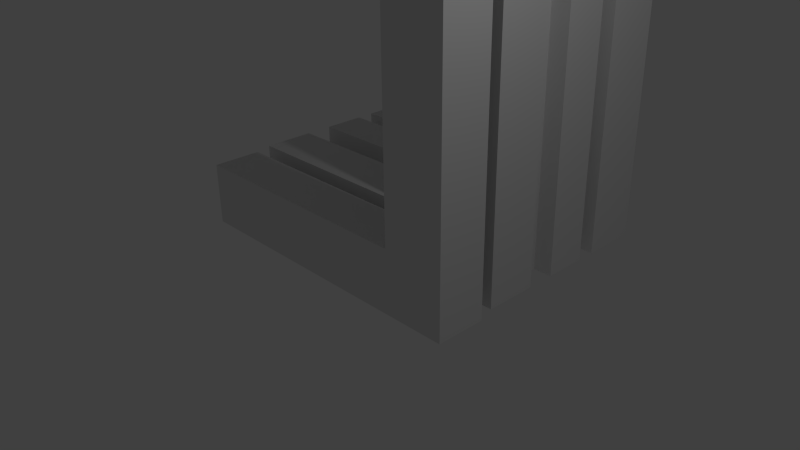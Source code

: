 # Source: funky_chair.blend  (saved by Blender 2.75.0; exported with 4.5.12 LTS)
import bpy
from mathutils import Matrix  # noqa: F401  (used for matrix-valued properties, if any)

bpy.ops.wm.read_factory_settings(use_empty=True)
scene = bpy.context.scene
scene.name = 'Scene'

# ---- collections
col_collection_1 = bpy.data.collections.new('Collection 1'); scene.collection.children.link(col_collection_1)

# ---- materials (node trees are filled in below, after node groups)
mat_material = bpy.data.materials.new('Material')
mat_material.alpha_threshold = 0.0
mat_material.use_transparent_shadow = False
mat_material.roughness = 0.5
mat_material.line_color = (0.0, 0.0, 0.0, 1.0)
mat_material_001 = bpy.data.materials.new('Material.001')
mat_material_001.alpha_threshold = 0.0
mat_material_001.use_transparent_shadow = False
mat_material_001.roughness = 0.5
mat_material_001.line_color = (0.0, 0.0, 0.0, 1.0)
mat_material_002 = bpy.data.materials.new('Material.002')
mat_material_002.alpha_threshold = 0.0
mat_material_002.use_transparent_shadow = False
mat_material_002.roughness = 0.5
mat_material_002.line_color = (0.0, 0.0, 0.0, 1.0)

# ---- material node trees

# ---- world
world_world = bpy.data.worlds.new('World'); scene.world = world_world
world_world.color = (0.05088, 0.05088, 0.05088)
world_world.use_sun_shadow = False
world_world.sun_shadow_jitter_overblur = 0.0
world_world.cycles.sampling_method = 'MANUAL'
world_world.cycles.sample_map_resolution = 256

# ---- cameras
cam_camera = bpy.data.cameras.new('Camera')
cam_camera.clip_end = 100.0
cam_camera.lens = 35.0
cam_camera.sensor_width = 32.0
cam_camera.sensor_height = 18.0
cam_camera.ortho_scale = 7.314
cam_camera.dof.focus_distance = 0.0
cam_camera.dof.aperture_fstop = 128.0

# ---- lights
light_lamp = bpy.data.lights.new('Lamp', 'POINT')
light_lamp.transmission_factor = 0.0
light_lamp.cutoff_distance = 30.0
light_lamp.energy = 100.0
light_lamp.shadow_buffer_clip_start = 1.001
light_lamp.shadow_soft_size = 0.1
light_lamp.shadow_maximum_resolution = 0.006
light_lamp.use_absolute_resolution = True
light_lamp.cycles.use_multiple_importance_sampling = False

# ---- meshes
me_cube = bpy.data.meshes.new('Cube')
me_cube.from_pydata([(1.0, 1.0, 0.0), (1.0, 0.2, 0.0), (-1.192e-07, 0.2, 0.0), (3.576e-07, 1.0, 0.0), (1.0, 1.0, 5.0), (1.0, 0.2, 5.0), (-3.576e-07, 0.2, 5.0), (5.96e-08, 1.0, 5.0), (1.0, 1.0, 6.0), (1.0, 0.2, 6.0), (5.96e-08, 1.0, 6.0), (-3.576e-07, 0.2, 6.0), (-3.0, 0.2, 5.0), (-3.0, 1.0, 5.0), (-3.0, 0.2, 6.0), (-3.0, 1.0, 6.0), (-4.0, 0.2, 5.0), (-4.0, 1.0, 5.0), (-4.0, 0.2, 6.0), (-4.0, 1.0, 6.0), (-3.0, 6.4, 6.0), (-3.0, 6.4, 5.0), (-4.0, 6.4, 6.0), (-4.0, 6.4, 5.0), (-3.0, 7.4, 6.0), (-3.0, 7.4, 5.0), (-4.0, 7.4, 6.0), (-4.0, 7.4, 5.0), (-4.0, 6.4, 9.0), (-3.0, 6.4, 9.0), (-4.0, 7.4, 9.0), (-3.0, 7.4, 9.0), (-4.0, 6.4, 10.0), (-3.0, 6.4, 10.0), (-4.0, 7.4, 10.0), (-3.0, 7.4, 10.0), (2.3, 6.4, 9.0), (2.3, 7.4, 9.0), (2.3, 6.4, 10.0), (2.3, 7.4, 10.0), (1.0, 1.0, -1.0), (1.0, 0.2, -1.0), (3.576e-07, 1.0, -1.0), (-1.192e-07, 0.2, -1.0), (-4.0, 0.2, 0.0), (-4.0, 1.0, 0.0), (-4.0, 0.2, -1.0), (-4.0, 1.0, -1.0)], [], [(3, 42, 47, 45), (6, 11, 14, 12), (0, 4, 5, 1), (1, 5, 6, 2), (2, 6, 7, 3), (4, 0, 3, 7), (8, 10, 11, 9), (6, 5, 9, 11), (4, 7, 10, 8), (5, 4, 8, 9), (12, 14, 18, 16), (10, 7, 13, 15), (11, 10, 15, 14), (7, 6, 12, 13), (17, 16, 18, 19), (13, 17, 23, 21), (14, 15, 19, 18), (13, 12, 16, 17), (21, 23, 27, 25), (19, 15, 20, 22), (17, 19, 22, 23), (15, 13, 21, 20), (24, 25, 27, 26), (20, 24, 31, 29), (23, 22, 26, 27), (20, 21, 25, 24), (31, 35, 39, 37), (26, 22, 28, 30), (24, 26, 30, 31), (22, 20, 29, 28), (32, 33, 35, 34), (30, 28, 32, 34), (31, 30, 34, 35), (28, 29, 33, 32), (36, 37, 39, 38), (33, 29, 36, 38), (35, 33, 38, 39), (29, 31, 37, 36), (40, 41, 43, 42), (1, 2, 43, 41), (3, 0, 40, 42), (0, 1, 41, 40), (44, 45, 47, 46), (43, 2, 44, 46), (42, 43, 46, 47), (2, 3, 45, 44)])
_uv = me_cube.uv_layers.new(name='UVMap')
_uv.uv.foreach_set('vector', [0.4737, 0.6667, 0.4737, 0.7179, 0.2632, 0.7179, 0.2632, 0.6667, 0.3158, 0.05128, 0.3158, 4.891e-08, 0.4737, 2.445e-08, 0.4737, 0.05128, 0.9895, 0.6923, 0.9895, 0.9487, 0.9474, 0.9487, 0.9474, 0.6923, 0.2632, 0.3077, 0.2632, 0.05128, 0.3158, 0.05128, 0.3158, 0.3077, 0.8421, 0.2564, 0.8421, 0.0, 0.8842, 0.0, 0.8842, 0.2564, 0.5263, 0.4103, 0.5263, 0.6667, 0.4737, 0.6667, 0.4737, 0.4103, 0.5263, 0.2769, 0.5789, 0.2769, 0.5789, 0.3179, 0.5263, 0.3179, 0.3158, 0.05128, 0.2632, 0.05128, 0.2632, 7.336e-08, 0.3158, 4.891e-08, 0.5263, 0.4103, 0.4737, 0.4103, 0.4737, 0.359, 0.5263, 0.359, 0.9474, 0.9487, 0.9895, 0.9487, 0.9895, 1.0, 0.9474, 1.0, 0.4737, 0.05128, 0.4737, 2.445e-08, 0.5263, 0.0, 0.5263, 0.05128, 0.4737, 0.359, 0.4737, 0.4103, 0.3158, 0.4103, 0.3158, 0.359, 0.5789, 0.3179, 0.5789, 0.2769, 0.7368, 0.2769, 0.7368, 0.3179, 0.7368, 0.6462, 0.7368, 0.6872, 0.5789, 0.6872, 0.5789, 0.6462, 0.2632, 0.3282, 0.2632, 0.3692, 0.2105, 0.3692, 0.2105, 0.3282, 0.5789, 0.6462, 0.5263, 0.6462, 0.5263, 0.3692, 0.5789, 0.3692, 0.7368, 0.3179, 0.7368, 0.2769, 0.7895, 0.2769, 0.7895, 0.3179, 0.5789, 0.6462, 0.5789, 0.6872, 0.5263, 0.6872, 0.5263, 0.6462, 0.5789, 0.3692, 0.5263, 0.3692, 0.5263, 0.3179, 0.5789, 0.3179, 0.7895, 0.2769, 0.7368, 0.2769, 0.7368, 0.0, 0.7895, 0.0, 0.2632, 0.3282, 0.2105, 0.3282, 0.2105, 0.05128, 0.2632, 0.05128, 0.8947, 0.3179, 0.9474, 0.3179, 0.9474, 0.5949, 0.8947, 0.5949, 0.2105, 0.641, 0.2632, 0.641, 0.2632, 0.6923, 0.2105, 0.6923, 0.8947, 0.5949, 0.8947, 0.6462, 0.7368, 0.6462, 0.7368, 0.5949, 0.2632, 0.05128, 0.2105, 0.05128, 0.2105, 2.445e-08, 0.2632, 2.445e-08, 0.8947, 0.5949, 0.9474, 0.5949, 0.9474, 0.6462, 0.8947, 0.6462, 0.05263, 0.641, 0.0, 0.641, 5.019e-08, 0.3692, 0.05263, 0.3692, 0.2105, 2.445e-08, 0.2105, 0.05128, 0.05263, 0.05128, 0.05263, 0.0, 0.2105, 0.641, 0.2105, 0.6923, 0.05263, 0.6923, 0.05263, 0.641, 0.7368, 0.9692, 0.7368, 0.9179, 0.8947, 0.9179, 0.8947, 0.9692, 0.9474, 0.641, 0.9474, 0.5897, 1.0, 0.5897, 1.0, 0.641, 0.05263, 0.0, 0.05263, 0.05128, 0.0, 0.05128, 0.0, 4.891e-08, 0.05263, 0.641, 0.05263, 0.6923, 5.019e-08, 0.6923, 0.0, 0.641, 0.8947, 0.9692, 0.8947, 0.9179, 0.9474, 0.9179, 0.9474, 0.9692, 0.6211, 0.6872, 0.6211, 0.7385, 0.5684, 0.7385, 0.5684, 0.6872, 0.9474, 0.9179, 0.8947, 0.9179, 0.8947, 0.6462, 0.9474, 0.6462, 1.0, 0.5897, 0.9474, 0.5897, 0.9474, 0.3179, 1.0, 0.3179, 0.8421, 0.2718, 0.7895, 0.2718, 0.7895, 0.0, 0.8421, 2.445e-08, 0.8842, 2.751e-08, 0.9263, 0.0, 0.9263, 0.05128, 0.8842, 0.05128, 0.2632, 0.3077, 0.3158, 0.3077, 0.3158, 0.359, 0.2632, 0.359, 0.4737, 0.6667, 0.5263, 0.6667, 0.5263, 0.7179, 0.4737, 0.7179, 0.9895, 0.6923, 0.9474, 0.6923, 0.9474, 0.641, 0.9895, 0.641, 0.6211, 0.6872, 0.6632, 0.6872, 0.6632, 0.7385, 0.6211, 0.7385, 0.3158, 0.359, 0.3158, 0.3077, 0.5263, 0.3077, 0.5263, 0.359, 0.8842, 0.05128, 0.9263, 0.05128, 0.9263, 0.2564, 0.8842, 0.2564, 0.5263, 0.6872, 0.5684, 0.6872, 0.5684, 0.8923, 0.5263, 0.8923])
me_cube.materials.append(mat_material)
me_cube.use_remesh_preserve_volume = False
me_cube.use_remesh_preserve_attributes = False
me_cube.use_mirror_vertex_groups = False
me_cube.update()
me_cube_001 = bpy.data.meshes.new('Cube.001')
me_cube_001.from_pydata([(0.9, 1.0, 0.0), (0.9, -1.0, 0.0), (-0.1, -1.0, 0.0), (-0.1, 1.0, 0.0), (0.9, 1.0, 5.0), (0.9, -1.0, 5.0), (-0.1, -1.0, 5.0), (-0.1, 1.0, 5.0), (0.9, 1.0, 6.0), (0.9, -1.0, 6.0), (-0.1, 1.0, 6.0), (-0.1, -1.0, 6.0), (-1.8, -1.0, 5.0), (-1.8, 1.0, 5.0), (-1.8, -1.0, 6.0), (-1.8, 1.0, 6.0), (-2.8, -1.0, 5.0), (-2.8, 1.0, 5.0), (-2.8, -1.0, 6.0), (-2.8, 1.0, 6.0), (-1.8, 4.0, 6.0), (-1.8, 1.7, 5.0), (-2.8, 4.0, 6.0), (-2.8, 1.7, 5.0), (-1.8, 5.0, 6.0), (-1.8, 5.0, 5.0), (-2.8, 5.0, 6.0), (-2.8, 5.0, 5.0), (-2.8, 4.0, 7.8), (-1.8, 4.0, 7.8), (-2.8, 5.0, 7.8), (-1.8, 5.0, 7.8), (-2.8, 4.0, 8.8), (-1.8, 4.0, 8.8), (-2.8, 5.0, 8.8), (-1.8, 5.0, 8.8), (1.3, 4.0, 7.8), (1.3, 5.0, 7.8), (1.3, 4.0, 8.8), (1.3, 5.0, 8.8), (2.3, 4.0, 7.8), (2.3, 5.0, 7.8), (2.3, 4.0, 8.8), (2.3, 5.0, 8.8), (1.3, 0.5, 8.8), (1.3, 0.5, 7.8), (2.3, 0.5, 8.8), (2.3, 0.5, 7.8), (0.9, 1.0, -1.0), (0.9, -1.0, -1.0), (-0.1, 1.0, -1.0), (-0.1, -1.0, -1.0), (-4.1, -1.0, 0.0), (-4.1, 1.0, 0.0), (-4.1, -1.0, -1.0), (-4.1, 1.0, -1.0), (0.9, 0.3, 0.0), (-0.1, 0.3, 0.0), (0.9, 0.3, 5.0), (-0.1, 0.3, 5.0), (0.9, 0.3, 6.0), (-0.1, 0.3, 6.0), (-1.8, 0.3, 5.0), (-1.8, 0.3, 6.0), (-2.8, 0.3, 5.0), (-2.8, 0.3, 6.0), (0.9, 0.3, -1.0), (-4.1, 0.3, 0.0), (-4.1, 0.3, -1.0), (0.9, -0.155, 0.0), (0.9, -0.155, 5.0), (0.9, -0.155, 6.0), (0.9, -0.155, -1.0), (-0.1, -0.155, 0.0), (-0.1, -0.155, 5.0), (-0.1, -0.155, 6.0), (-1.8, -0.155, 5.0), (-1.8, -0.155, 6.0), (-2.8, -0.155, 5.0), (-2.8, -0.155, 6.0), (-4.1, -0.155, 0.0), (-4.1, -0.155, -1.0), (-2.2, -1.0, 5.0), (-2.2, -1.0, 6.0), (-2.2, 1.0, 6.0), (-2.2, 4.0, 6.0), (-2.2, 5.0, 6.0), (-2.2, 5.0, 5.0), (-2.2, 4.0, 7.8), (-2.2, 5.0, 7.8), (-2.2, 4.0, 8.8), (-2.2, 5.0, 8.8), (-2.2, 0.3, 6.0), (-2.2, -0.155, 6.0), (-2.44, -1.0, 6.0), (-2.44, 5.0, 5.0), (-2.44, 0.3, 6.0), (-2.44, -0.155, 6.0), (-2.44, -1.0, 5.0), (-2.44, 1.0, 6.0), (-2.44, 4.0, 6.0), (-2.44, 5.0, 6.0), (-2.44, 4.0, 7.8), (-2.44, 5.0, 7.8), (-2.44, 4.0, 8.8), (-2.44, 5.0, 8.8), (-1.8, 4.0, 8.5), (-1.8, 5.0, 8.5), (-2.8, 5.0, 8.5), (-2.8, 4.0, 8.5), (1.3, 4.0, 8.5), (1.3, 5.0, 8.5), (2.3, 5.0, 8.5), (1.3, 0.5, 8.5), (2.3, 0.5, 8.5), (-2.2, 4.0, 8.5), (-2.2, 5.0, 8.5), (-2.44, 4.0, 8.5), (-2.44, 5.0, 8.5), (-1.8, 4.0, 8.22), (-2.8, 5.0, 8.22), (1.3, 4.0, 8.22), (1.3, 0.5, 8.22), (2.3, 0.5, 8.22), (-1.8, 5.0, 8.22), (-2.8, 4.0, 8.22), (1.3, 5.0, 8.22), (2.3, 5.0, 8.22), (-2.2, 4.0, 8.22), (-2.2, 5.0, 8.22), (-2.44, 4.0, 8.22), (-2.44, 5.0, 8.22), (-0.1, -0.155, 5.7), (-0.1, 0.3, 5.7), (-1.8, -0.155, 5.7), (-1.8, 0.3, 5.7), (0.5964, 0.3, 5.7), (0.5879, -0.155, 5.7), (-2.44, 1.0, 5.7), (-2.2, 1.0, 5.7), (-2.44, 4.0, 5.7), (-2.2, 4.0, 5.7), (-2.2, 0.3, 5.7), (-2.2, -0.155, 5.7), (-2.44, 0.3, 5.7), (-2.44, -0.155, 5.7), (-2.44, 4.3, 5.7), (-2.44, 4.3, 6.0), (-2.2, 4.3, 6.0), (-2.44, 4.3, 7.8), (-2.2, 4.3, 7.8), (-2.2, 4.3, 8.22), (-2.2, 4.3, 8.5), (-2.44, 4.3, 8.22), (-2.44, 4.3, 8.5), (-2.2, 4.3, 5.7), (-2.2, 4.3, 8.22), (-2.2, 4.3, 8.5), (-1.8, 4.3, 8.5), (1.3, 4.3, 8.5), (-1.8, 4.3, 8.22), (1.3, 4.3, 8.22), (1.6, 4.0, 8.5), (1.6, 0.5, 8.5), (1.6, 4.0, 8.22), (1.6, 0.5, 8.22), (1.6, 4.3, 8.5), (1.6, 4.3, 8.22), (-0.1, -0.155, -0.3), (-0.1, 0.3, -0.3), (-4.1, -0.155, -0.3), (-4.1, 0.3, -0.3), (0.2, -0.155, 9.052e-09), (0.2, 0.3, 9.052e-09), (0.2, -0.155, 5.0), (0.2, 0.3, 5.0), (0.2, -0.155, -0.3), (0.2, 0.3, -0.3), (0.6, 0.3, -1.788e-09), (0.6, 0.3, -1.0), (0.6, 0.3, 5.0), (0.6, -0.155, -1.788e-09), (0.6, -0.155, 5.0), (0.6, -0.155, -1.0)], [], [(3, 50, 55, 53), (1, 5, 6, 2), (57, 59, 7, 3), (78, 16, 18, 79, 65, 19, 22, 26, 27, 23, 17, 64), (100, 99, 96, 97, 145, 144, 138, 140), (10, 7, 13, 15), (84, 15, 20, 85), (15, 13, 21, 20), (101, 95, 27, 26), (20, 24, 31, 29), (71, 75, 77, 93, 97, 94, 83, 14, 11, 9), (20, 21, 25, 24), (107, 35, 39, 111), (26, 22, 28, 30), (101, 26, 30, 103), (90, 33, 38, 39, 35, 91, 105, 34, 32, 104), (108, 109, 32, 34), (118, 108, 34, 105), (111, 39, 43, 112), (119, 29, 36, 121), (29, 31, 37, 36), (36, 40, 47, 45), (22, 100, 102, 130, 117, 109, 125, 28), (36, 37, 41, 40), (122, 45, 47, 123), (121, 36, 45, 122), (1, 2, 51, 49), (3, 0, 48, 50), (180, 136, 137, 182, 181, 183, 179, 178), (67, 53, 55, 68), (51, 2, 52, 54), (57, 3, 53, 67), (80, 73, 168, 170), (172, 173, 177, 176), (66, 56, 58, 60, 136, 180, 178, 179), (4, 0, 3, 7, 10, 8), (92, 84, 85, 148, 155, 141, 139, 142), (162, 164, 165, 163), (57, 169, 177, 173), (2, 6, 74, 73), (133, 135, 142, 144, 145, 143, 134, 132, 137, 136), (52, 80, 81, 54), (2, 73, 80, 52), (10, 15, 84, 92, 63, 61, 60, 8), (147, 146, 155, 148, 150, 151, 152, 154, 153, 149), (97, 93, 143, 145), (107, 116, 91, 35), (88, 128, 151, 150), (24, 86, 89, 31), (24, 25, 87, 86), (74, 6, 12, 76, 62, 13, 7, 59), (63, 92, 142, 135, 133, 136, 60, 61), (11, 14, 83, 94, 18, 16, 98, 82, 12, 6, 5, 9), (96, 99, 100, 22, 19, 65, 79, 18, 94, 97), (116, 118, 105, 91), (86, 101, 103, 89), (86, 87, 95, 101), (129, 131, 118, 116), (141, 155, 146, 140, 138, 144, 142, 139), (124, 129, 116, 107), (38, 110, 113, 44), (44, 113, 114, 46), (126, 111, 112, 127), (128, 119, 160, 156), (131, 120, 108, 118), (120, 125, 109, 108), (124, 107, 111, 126), (31, 124, 126, 37), (30, 28, 125, 120), (103, 30, 120, 131), (37, 126, 127, 41), (112, 43, 42, 46, 114, 123, 47, 40, 41, 127), (31, 89, 129, 124), (89, 103, 131, 129), (161, 121, 164, 167), (119, 121, 161, 160), (169, 168, 176, 177), (172, 174, 175, 173), (168, 169, 171, 170), (57, 67, 171, 169), (93, 77, 134, 143), (75, 71, 137, 132), (77, 75, 132, 134), (115, 106, 110, 38, 33, 90, 104, 32, 109, 117), (85, 20, 29, 119, 128, 88), (115, 117, 154, 152), (130, 102, 100, 140, 146, 147, 149, 153, 154, 117), (85, 88, 150, 148), (110, 159, 166, 162), (106, 115, 157, 158), (110, 106, 158, 159), (164, 162, 166, 167), (121, 122, 165, 164), (113, 110, 162, 163), (123, 114, 163, 165), (156, 160, 161, 167, 166, 159, 158, 157), (73, 74, 174, 172), (59, 57, 173, 175), (168, 73, 172, 176), (74, 59, 175, 174), (56, 66, 48, 0, 4, 8, 60, 58), (69, 70, 71, 9, 5, 1, 49, 72), (69, 72, 183, 181), (182, 137, 71, 70, 69, 181), (39, 38, 44, 46, 42, 43), (170, 171, 68, 81), (17, 23, 27, 95, 87, 25, 21, 13, 62, 76, 12, 82, 98, 16, 78, 64)])
_uv = me_cube_001.uv_layers.new(name='UVMap')
_uv.uv.foreach_set('vector', [0.4069, 0.2791, 0.4069, 0.3256, 0.226, 0.3256, 0.226, 0.2791, 1.347e-08, 0.2791, 1.347e-08, 0.04651, 0.04521, 0.04651, 0.04521, 0.2791, 0.9765, 0.5488, 0.9765, 0.7814, 0.9448, 0.7814, 0.9448, 0.5488, 0.6239, 0.5653, 0.6239, 0.6047, 0.5787, 0.6047, 0.5787, 0.5653, 0.5787, 0.5442, 0.5787, 0.5116, 0.5787, 0.3721, 0.5787, 0.3256, 0.6239, 0.3256, 0.6239, 0.4791, 0.6239, 0.5116, 0.6239, 0.5442, 0.7866, 0.7953, 0.7866, 0.9349, 0.7866, 0.9674, 0.7866, 0.9886, 0.7731, 0.9886, 0.7731, 0.9674, 0.7731, 0.9349, 0.7731, 0.7953, 0.4069, 0.0, 0.4069, 0.04651, 0.33, 0.04651, 0.33, 0.0, 0.2667, 0.9488, 0.2486, 0.9488, 0.2486, 0.8093, 0.2667, 0.8093, 0.3119, 0.9953, 0.2667, 0.9953, 0.2667, 0.9628, 0.3119, 0.8558, 0.3843, 0.7926, 0.4295, 0.7926, 0.4295, 0.8093, 0.3843, 0.8093, 0.3119, 0.8558, 0.3119, 0.8093, 0.3933, 0.8093, 0.3933, 0.8558, 0.7911, 0.3649, 0.7459, 0.3649, 0.6691, 0.3649, 0.651, 0.3649, 0.6401, 0.3649, 0.6401, 0.3256, 0.651, 0.3256, 0.6691, 0.3256, 0.7459, 0.3256, 0.7911, 0.3256, 0.3119, 0.8558, 0.2667, 0.9628, 0.2667, 0.8093, 0.3119, 0.8093, 0.2712, 0.7628, 0.2577, 0.7628, 0.2577, 0.6186, 0.2712, 0.6186, 0.5787, 0.3256, 0.5787, 0.3721, 0.4973, 0.3721, 0.4973, 0.3256, 0.3843, 0.7926, 0.3843, 0.8093, 0.3029, 0.8093, 0.3029, 0.7926, 0.1582, 0.5349, 0.1582, 0.5163, 0.1582, 0.3721, 0.2034, 0.3721, 0.2034, 0.5163, 0.2034, 0.5349, 0.2034, 0.546, 0.2034, 0.5628, 0.1582, 0.5628, 0.1582, 0.546, 0.4656, 0.3256, 0.4656, 0.3721, 0.4521, 0.3721, 0.4521, 0.3256, 0.2712, 0.7926, 0.2712, 0.8093, 0.2577, 0.8093, 0.2577, 0.7926, 0.2712, 0.6186, 0.2577, 0.6186, 0.2577, 0.5721, 0.2712, 0.5721, 1.0, 0.9256, 0.981, 0.9256, 0.981, 0.7814, 1.0, 0.7814, 0.4521, 0.6512, 0.4521, 0.6047, 0.5922, 0.6047, 0.5922, 0.6512, 0.5922, 0.6512, 0.6374, 0.6512, 0.6374, 0.814, 0.5922, 0.814, 0.1266, 0.8093, 0.1266, 0.826, 0.04521, 0.826, 0.02622, 0.826, 0.01356, 0.826, 0.01356, 0.8093, 0.02622, 0.8093, 0.04521, 0.8093, 0.5922, 0.6512, 0.5922, 0.6047, 0.6374, 0.6047, 0.6374, 0.6512, 0.6621, 0.5581, 0.6811, 0.5581, 0.6811, 0.6047, 0.6621, 0.6047, 0.4315, 0.8093, 0.4505, 0.8093, 0.4505, 0.9721, 0.4315, 0.9721, 1.347e-08, 0.2791, 0.04521, 0.2791, 0.04521, 0.3256, 2.156e-08, 0.3256, 0.4069, 0.2791, 0.4521, 0.2791, 0.4521, 0.3256, 0.4069, 0.3256, 0.9765, 0.2698, 0.9765, 0.2372, 0.9971, 0.2372, 0.9971, 0.2698, 0.9971, 0.5023, 0.9971, 0.5488, 0.9765, 0.5488, 0.9765, 0.5023, 0.2195, 0.6512, 0.2511, 0.6512, 0.2511, 0.6977, 0.2195, 0.6977, 0.04521, 0.3256, 0.04521, 0.2791, 0.226, 0.2791, 0.226, 0.3256, 0.5976, 1.0, 0.566, 1.0, 0.566, 0.814, 0.5976, 0.814, 0.2577, 0.5581, 0.4385, 0.5581, 0.4385, 0.5721, 0.2577, 0.5721, 0.215, 0.5767, 0.1944, 0.5767, 0.1944, 0.5628, 0.215, 0.5628, 0.6031, 0.3256, 0.6031, 0.2791, 0.6031, 0.04651, 0.6031, 2.218e-08, 0.6168, 0.01395, 0.6166, 0.04651, 0.6166, 0.2791, 0.6166, 0.3256, 0.4521, 0.04651, 0.4521, 0.2791, 0.4069, 0.2791, 0.4069, 0.04651, 0.4069, 0.0, 0.4521, 0.0, 0.4656, 0.814, 0.4656, 0.8465, 0.4656, 0.986, 0.4656, 1.0, 0.4521, 1.0, 0.4521, 0.986, 0.4521, 0.8465, 0.4521, 0.814, 0.2034, 0.3395, 0.2161, 0.3395, 0.2161, 0.5023, 0.2034, 0.5023, 0.01356, 0.7953, 0.01356, 0.8093, 6.737e-09, 0.8093, 5.389e-09, 0.7953, 0.9467, 0.2326, 0.9467, 0.0, 0.9849, 0.0, 0.9849, 0.2326, 0.8226, 0.5116, 0.8995, 0.5116, 0.9176, 0.5116, 0.9284, 0.5116, 0.9284, 0.5328, 0.9176, 0.5328, 0.8995, 0.5328, 0.8226, 0.5328, 0.7915, 0.5328, 0.7911, 0.5116, 0.6621, 0.6047, 0.6239, 0.6047, 0.6239, 0.5581, 0.6621, 0.5581, 0.4315, 0.9953, 0.3933, 0.9953, 0.3933, 0.8093, 0.4315, 0.8093, 0.1718, 0.9488, 0.2486, 0.9488, 0.2667, 0.9488, 0.2667, 0.9814, 0.2486, 0.9814, 0.1718, 0.9814, 0.1266, 0.9814, 0.1266, 0.9488, 0.7541, 0.293, 0.7541, 0.307, 0.7432, 0.307, 0.7432, 0.293, 0.7432, 0.2093, 0.7432, 0.1898, 0.7432, 0.1767, 0.7541, 0.1767, 0.7541, 0.1898, 0.7541, 0.2093, 0.4521, 0.0, 0.4629, 0.0, 0.4629, 0.01395, 0.4521, 0.01395, 0.2712, 0.7628, 0.2712, 0.7814, 0.2577, 0.7814, 0.2577, 0.7628, 0.547, 0.986, 0.566, 0.986, 0.566, 1.0, 0.547, 1.0, 0.3843, 0.7628, 0.3843, 0.7814, 0.3029, 0.7814, 0.3029, 0.7628, 0.3843, 0.7628, 0.4295, 0.7628, 0.4295, 0.7814, 0.3843, 0.7814, 0.7595, 0.8444, 0.7595, 0.8837, 0.6826, 0.8837, 0.6826, 0.8444, 0.6826, 0.8233, 0.6826, 0.7907, 0.7595, 0.7907, 0.7595, 0.8233, 0.7251, 0.0, 0.7432, 0.0, 0.7432, 0.01395, 0.7251, 0.01395, 0.6483, 0.01395, 0.6168, 0.01395, 0.6031, 2.218e-08, 0.6483, 2.218e-08, 0.04521, 0.0, 0.1221, 0.0, 0.1401, 0.0, 0.151, 2.218e-08, 0.1673, 2.218e-08, 0.1673, 0.04651, 0.151, 0.04651, 0.1401, 0.04651, 0.1221, 0.04651, 0.04521, 0.04651, 1.347e-08, 0.04651, 0.0, 0.0, 0.6401, 0.386, 0.6401, 0.4186, 0.6401, 0.5581, 0.6239, 0.5581, 0.6239, 0.4186, 0.6239, 0.386, 0.6239, 0.3649, 0.6239, 0.3256, 0.6401, 0.3256, 0.6401, 0.3649, 0.2712, 0.7814, 0.2712, 0.7926, 0.2577, 0.7926, 0.2577, 0.7814, 0.3843, 0.7814, 0.3843, 0.7926, 0.3029, 0.7926, 0.3029, 0.7814, 0.3843, 0.7814, 0.4295, 0.7814, 0.4295, 0.7926, 0.3843, 0.7926, 0.2839, 0.7814, 0.2839, 0.7926, 0.2712, 0.7926, 0.2712, 0.7814, 0.9176, 0.3395, 0.9176, 0.3256, 0.9284, 0.3256, 0.9284, 0.3395, 0.9284, 0.4791, 0.9284, 0.5116, 0.9176, 0.5116, 0.9176, 0.4791, 0.2839, 0.7628, 0.2839, 0.7814, 0.2712, 0.7814, 0.2712, 0.7628, 0.6103, 0.814, 0.6239, 0.814, 0.6239, 0.9767, 0.6103, 0.9767, 0.217, 0.5488, 0.2034, 0.5488, 0.2034, 0.5023, 0.217, 0.5023, 0.2839, 0.6186, 0.2712, 0.6186, 0.2712, 0.5721, 0.2839, 0.5721, 0.7568, 0.0, 0.7568, 0.0186, 0.7432, 0.0186, 0.7432, 0.0, 0.2839, 0.7926, 0.2839, 0.8093, 0.2712, 0.8093, 0.2712, 0.7926, 0.4783, 0.3256, 0.4783, 0.3721, 0.4656, 0.3721, 0.4656, 0.3256, 0.2839, 0.7628, 0.2712, 0.7628, 0.2712, 0.6186, 0.2839, 0.6186, 0.3029, 0.7628, 0.2839, 0.7628, 0.2839, 0.6186, 0.3029, 0.6186, 0.4973, 0.3256, 0.4973, 0.3721, 0.4783, 0.3721, 0.4783, 0.3256, 0.3029, 0.7926, 0.3029, 0.8093, 0.2839, 0.8093, 0.2839, 0.7926, 0.3029, 0.6186, 0.2839, 0.6186, 0.2839, 0.5721, 0.3029, 0.5721, 0.9601, 0.3256, 0.9736, 0.3256, 0.9736, 0.3721, 0.9736, 0.5349, 0.9601, 0.5349, 0.9474, 0.5349, 0.9284, 0.5349, 0.9284, 0.3721, 0.9284, 0.3256, 0.9474, 0.3256, 0.3029, 0.7628, 0.3029, 0.7814, 0.2839, 0.7814, 0.2839, 0.7628, 0.3029, 0.7814, 0.3029, 0.7926, 0.2839, 0.7926, 0.2839, 0.7814, 0.7432, 0.1628, 0.7568, 0.1628, 0.7568, 0.1767, 0.7432, 0.1767, 0.7568, 0.0186, 0.7568, 0.1628, 0.7432, 0.1628, 0.7432, 0.0186, 0.4295, 0.7581, 0.45, 0.7581, 0.45, 0.7721, 0.4295, 0.7721, 0.215, 0.5767, 0.215, 0.8093, 0.1944, 0.8093, 0.1944, 0.5767, 0.45, 0.7581, 0.4295, 0.7581, 0.4295, 0.5721, 0.45, 0.5721, 0.01356, 0.7953, 0.1944, 0.7953, 0.1944, 0.8093, 0.01356, 0.8093, 0.4629, 0.0, 0.481, 0.0, 0.481, 0.01395, 0.4629, 0.01395, 0.5579, 2.218e-08, 0.6031, 2.218e-08, 0.589, 0.01395, 0.5579, 0.01395, 0.481, 0.0, 0.5579, 2.218e-08, 0.5579, 0.01395, 0.481, 0.01395, 0.01356, 0.8372, 0.01356, 0.8558, 0.01356, 1.0, 4.311e-08, 1.0, 0.0, 0.8558, 4.311e-08, 0.8372, 0.0, 0.826, 0.0, 0.8093, 0.01356, 0.8093, 0.01356, 0.826, 0.8996, 0.9442, 0.8996, 0.9256, 0.981, 0.9256, 1.0, 0.9256, 1.0, 0.9442, 0.981, 0.9442, 0.243, 0.7116, 0.2321, 0.7116, 0.2321, 0.6977, 0.243, 0.6977, 0.887, 0.7953, 0.868, 0.7953, 0.7866, 0.7953, 0.7731, 0.7953, 0.7731, 0.7814, 0.7866, 0.7814, 0.868, 0.7814, 0.887, 0.7814, 0.8996, 0.7814, 0.8996, 0.7953, 0.4656, 0.986, 0.547, 0.986, 0.547, 1.0, 0.4656, 1.0, 0.9313, 0.6186, 0.9313, 0.6047, 0.9448, 0.6047, 0.9448, 0.6186, 0.7911, 0.6186, 0.7731, 0.6186, 0.7731, 0.6047, 0.7911, 0.6047, 0.9313, 0.6186, 0.7911, 0.6186, 0.7911, 0.6047, 0.9313, 0.6047, 0.2161, 0.3395, 0.2034, 0.3395, 0.2034, 0.3256, 0.2161, 0.3256, 0.7568, 0.1628, 0.915, 0.1628, 0.915, 0.1767, 0.7568, 0.1767, 0.9313, 0.7814, 0.9313, 0.6186, 0.9448, 0.6186, 0.9448, 0.7814, 0.2195, 0.6977, 0.2321, 0.6977, 0.2321, 0.7302, 0.2195, 0.7302, 0.5976, 0.9907, 0.5976, 0.9721, 0.5976, 0.8279, 0.5976, 0.814, 0.6103, 0.814, 0.6103, 0.8279, 0.6103, 0.9721, 0.6103, 0.9907, 0.4385, 0.5581, 0.4385, 0.3256, 0.4521, 0.3256, 0.4521, 0.5581, 0.01356, 0.5628, 0.01356, 0.7953, 5.389e-09, 0.7953, 0.0, 0.5628, 0.4385, 0.5721, 0.4385, 0.5581, 0.4521, 0.5581, 0.4521, 0.5721, 0.7595, 0.8444, 0.7595, 0.8233, 0.7731, 0.8233, 0.7731, 0.8444, 0.915, 0.04651, 0.915, 5.545e-09, 0.9467, 0.0, 0.9467, 0.04651, 0.9467, 0.2791, 0.9467, 0.3256, 0.915, 0.3256, 0.915, 0.2791, 0.2577, 0.3721, 0.2577, 0.6047, 0.2577, 0.6512, 0.2195, 0.6512, 0.2195, 0.6047, 0.2195, 0.3721, 0.2195, 0.3256, 0.2577, 0.3256, 0.6031, 0.2791, 0.6031, 0.3256, 0.5895, 0.3256, 0.5895, 0.2791, 0.5895, 0.04651, 0.589, 0.01395, 0.6031, 2.218e-08, 0.6031, 0.04651, 0.6031, 0.2791, 0.5895, 0.2791, 0.2034, 0.3721, 0.1582, 0.3721, 0.0, 0.3721, 9.431e-09, 0.3256, 0.1582, 0.3256, 0.2034, 0.3256, 0.6811, 0.5581, 0.7016, 0.5581, 0.7016, 0.5907, 0.6811, 0.5907, 0.6374, 0.7907, 0.6374, 0.7581, 0.6374, 0.6047, 0.6537, 0.6047, 0.6646, 0.6047, 0.6826, 0.6047, 0.6826, 0.7581, 0.6826, 0.7907, 0.6826, 0.8233, 0.6826, 0.8444, 0.6826, 0.8837, 0.6646, 0.8837, 0.6537, 0.8837, 0.6374, 0.8837, 0.6374, 0.8444, 0.6374, 0.8233])
me_cube_001.materials.append(mat_material_001)
me_cube_001.use_remesh_preserve_volume = False
me_cube_001.use_remesh_preserve_attributes = False
me_cube_001.use_mirror_vertex_groups = False
me_cube_001.update()
me_cube_002 = bpy.data.meshes.new('Cube.002')
me_cube_002.from_pydata([(0.9, -0.1, 0.0), (0.9, -1.0, 0.0), (-0.1, -1.0, 0.0), (-0.1, -0.1, 0.0), (0.9, -0.1, 5.0), (0.9, -1.0, 5.0), (-0.1, -1.0, 5.0), (-0.1, -0.1, 5.0), (0.9, -0.1, 6.0), (0.9, -1.0, 6.0), (-0.1, -0.1, 6.0), (-0.1, -1.0, 6.0), (-0.6, -1.0, 5.0), (-0.6, -0.1, 5.0), (-0.6, -1.0, 6.0), (-0.6, -0.1, 6.0), (-1.6, -1.0, 5.0), (-1.6, 1.0, 5.0), (-1.6, -1.0, 6.0), (-1.6, 1.0, 6.0), (-0.6, 1.7, 6.0), (-0.6, 1.7, 5.0), (-1.6, 1.7, 6.0), (-1.6, 1.7, 5.0), (-0.6, 2.7, 6.0), (-0.6, 2.7, 5.0), (-1.6, 2.7, 6.0), (-1.6, 2.7, 5.0), (-1.6, 1.7, 6.6), (-0.6, 1.7, 6.6), (-1.6, 2.7, 6.6), (-0.6, 2.7, 6.6), (-1.6, 1.7, 7.6), (-0.6, 1.7, 7.6), (-1.6, 2.7, 7.6), (-0.6, 2.7, 7.6), (1.2, 1.7, 6.6), (1.2, 2.7, 6.6), (1.2, 1.7, 7.6), (1.2, 2.7, 7.6), (0.9, -0.1, -1.0), (0.9, -1.0, -1.0), (-0.1, -0.1, -1.0), (-0.1, -1.0, -1.0), (-4.1, -1.0, 0.0), (-4.1, -0.1, 0.0), (-4.1, -1.0, -1.0), (-4.1, -0.1, -1.0)], [], [(3, 42, 47, 45), (6, 11, 14, 12), (0, 4, 5, 1), (1, 5, 6, 2), (2, 6, 7, 3), (4, 0, 3, 7), (8, 10, 11, 9), (6, 5, 9, 11), (4, 7, 10, 8), (5, 4, 8, 9), (12, 14, 18, 16), (10, 7, 13, 15), (11, 10, 15, 14), (7, 6, 12, 13), (17, 16, 18, 19), (13, 17, 23, 21), (14, 15, 19, 18), (13, 12, 16, 17), (21, 23, 27, 25), (19, 15, 20, 22), (17, 19, 22, 23), (15, 13, 21, 20), (24, 25, 27, 26), (20, 24, 31, 29), (23, 22, 26, 27), (20, 21, 25, 24), (31, 35, 39, 37), (26, 22, 28, 30), (24, 26, 30, 31), (22, 20, 29, 28), (32, 33, 35, 34), (30, 28, 32, 34), (31, 30, 34, 35), (28, 29, 33, 32), (36, 37, 39, 38), (33, 29, 36, 38), (35, 33, 38, 39), (29, 31, 37, 36), (40, 41, 43, 42), (1, 2, 43, 41), (3, 0, 40, 42), (0, 1, 41, 40), (44, 45, 47, 46), (43, 2, 44, 46), (42, 43, 46, 47), (2, 3, 45, 44)])
_uv = me_cube_002.uv_layers.new(name='UVMap')
_uv.uv.foreach_set('vector', [0.4762, 0.07937, 0.4762, 4.731e-08, 0.7937, 0.0, 0.7937, 0.07937, 0.07937, 0.07937, 0.07937, 0.0, 0.119, 0.0, 0.119, 0.07937, 0.8651, 0.5159, 0.8651, 0.9127, 0.7937, 0.9127, 0.7937, 0.5159, 1.892e-08, 0.4762, 1.892e-08, 0.07937, 0.07937, 0.07937, 0.07937, 0.4762, 0.8651, 0.8333, 0.8651, 0.4365, 0.9365, 0.4365, 0.9365, 0.8333, 0.3968, 0.4762, 0.3968, 0.07937, 0.4762, 0.07937, 0.4762, 0.4762, 0.7937, 0.3651, 0.873, 0.3651, 0.873, 0.4365, 0.7937, 0.4365, 0.07937, 0.07937, 1.892e-08, 0.07937, 0.0, 0.0, 0.07937, 0.0, 0.3968, 0.4762, 0.4762, 0.4762, 0.4762, 0.5556, 0.3968, 0.5556, 0.7937, 0.9127, 0.8651, 0.9127, 0.8651, 0.9921, 0.7937, 0.9921, 0.119, 0.07937, 0.119, 0.0, 0.1984, 3.784e-08, 0.1984, 0.07937, 0.4762, 0.5556, 0.4762, 0.4762, 0.5159, 0.4762, 0.5159, 0.5556, 0.873, 0.4365, 0.873, 0.3651, 0.9127, 0.3651, 0.9127, 0.4365, 0.2063, 0.627, 0.2063, 0.5556, 0.246, 0.5556, 0.246, 0.627, 0.2063, 0.6905, 0.2063, 0.8492, 0.127, 0.8492, 0.127, 0.6905, 0.246, 0.627, 0.3254, 0.7143, 0.3254, 0.7698, 0.246, 0.7698, 0.9127, 0.4365, 0.9127, 0.3651, 0.9921, 0.2778, 0.9921, 0.4365, 0.246, 0.627, 0.246, 0.5556, 0.3254, 0.5556, 0.3254, 0.7143, 0.246, 0.7698, 0.3254, 0.7698, 0.3254, 0.8492, 0.246, 0.8492, 0.9921, 0.2778, 0.9127, 0.3651, 0.9127, 0.2222, 0.9921, 0.2222, 0.2063, 0.6905, 0.127, 0.6905, 0.127, 0.6349, 0.2063, 0.6349, 0.5873, 0.5556, 0.6667, 0.5556, 0.6667, 0.6984, 0.5873, 0.6984, 0.9206, 0.1429, 1.0, 0.1429, 1.0, 0.2222, 0.9206, 0.2222, 0.5873, 0.6984, 0.5873, 0.7778, 0.5397, 0.7778, 0.5397, 0.6984, 0.2063, 0.6349, 0.127, 0.6349, 0.127, 0.5556, 0.2063, 0.5556, 0.5873, 0.6984, 0.6667, 0.6984, 0.6667, 0.7778, 0.5873, 0.7778, 0.873, 0.1429, 0.7937, 0.1429, 0.7937, 9.461e-09, 0.873, 0.0, 0.127, 0.5556, 0.127, 0.6349, 0.07937, 0.6349, 0.07937, 0.5556, 0.9206, 0.1429, 0.9206, 0.2222, 0.873, 0.2222, 0.873, 0.1429, 0.6667, 0.7778, 0.6667, 0.6984, 0.7143, 0.6984, 0.7143, 0.7778, 0.746, 0.7778, 0.746, 0.8571, 0.6667, 0.8571, 0.6667, 0.7778, 0.07937, 0.5556, 0.07937, 0.6349, 3.784e-08, 0.6349, 0.0, 0.5556, 0.873, 0.1429, 0.873, 0.2222, 0.7937, 0.2222, 0.7937, 0.1429, 0.7143, 0.7778, 0.7143, 0.6984, 0.7937, 0.6984, 0.7937, 0.7778, 3.784e-08, 0.8492, 0.07937, 0.8492, 0.07937, 0.9286, 0.0, 0.9286, 0.7937, 0.6984, 0.7143, 0.6984, 0.7143, 0.5556, 0.7937, 0.5556, 0.6667, 0.8571, 0.746, 0.8571, 0.746, 1.0, 0.6667, 1.0, 0.6667, 0.9206, 0.5873, 0.9206, 0.5873, 0.7778, 0.6667, 0.7778, 0.3254, 0.5556, 0.3968, 0.5556, 0.3968, 0.6349, 0.3254, 0.6349, 1.892e-08, 0.4762, 0.07937, 0.4762, 0.07937, 0.5556, 2.838e-08, 0.5556, 0.4762, 0.07937, 0.3968, 0.07937, 0.3968, 6.623e-08, 0.4762, 4.731e-08, 0.8651, 0.5159, 0.7937, 0.5159, 0.7937, 0.4365, 0.8651, 0.4365, 0.1508, 0.9286, 0.07937, 0.9286, 0.07937, 0.8492, 0.1508, 0.8492, 0.07937, 0.5556, 0.07937, 0.4762, 0.3968, 0.4762, 0.3968, 0.5556, 0.3254, 0.6349, 0.3968, 0.6349, 0.3968, 0.9524, 0.3254, 0.9524, 0.4683, 0.5556, 0.5397, 0.5556, 0.5397, 0.873, 0.4683, 0.873])
me_cube_002.materials.append(mat_material_002)
me_cube_002.use_remesh_preserve_volume = False
me_cube_002.use_remesh_preserve_attributes = False
me_cube_002.use_mirror_vertex_groups = False
me_cube_002.update()

# ---- objects
ob_cube = bpy.data.objects.new('Cube', me_cube)
ob_lamp = bpy.data.objects.new('Lamp', light_lamp)
ob_camera = bpy.data.objects.new('Camera', cam_camera)
ob_cube_001 = bpy.data.objects.new('Cube.001', me_cube_001)
ob_cube_002 = bpy.data.objects.new('Cube.002', me_cube_002)

# ---- transforms, parenting, visibility, modifiers, constraints
ob_cube.location = (0.0, 0.0, 0.0)
ob_cube.lock_rotations_4d = False
ob_cube.empty_display_type = 'ARROWS'
ob_cube.lineart.crease_threshold = 0.0
ob_lamp.location = (4.076, 1.005, 5.904)
ob_lamp.rotation_euler = (0.6503, 0.05522, 1.866)
ob_lamp.lock_rotations_4d = False
ob_lamp.empty_display_type = 'ARROWS'
ob_lamp.color = (0.0, 0.0, 0.0, 0.0)
ob_lamp.lineart.crease_threshold = 0.0
ob_camera.location = (7.481, -6.508, 5.344)
ob_camera.rotation_euler = (1.109, 0.01082, 0.8149)
ob_camera.lock_rotations_4d = False
ob_camera.empty_display_type = 'ARROWS'
ob_camera.color = (0.0, 0.0, 0.0, 0.0)
ob_camera.display_type = 'WIRE'
ob_camera.lineart.crease_threshold = 0.0
ob_cube_001.location = (0.0, 2.3, 0.0)
ob_cube_001.lock_rotations_4d = False
ob_cube_001.empty_display_type = 'ARROWS'
ob_cube_001.lineart.crease_threshold = 0.0
ob_cube_002.location = (0.0, 4.6, 0.0)
ob_cube_002.lock_rotations_4d = False
ob_cube_002.empty_display_type = 'ARROWS'
ob_cube_002.lineart.crease_threshold = 0.0

# ---- collection membership
col_collection_1.objects.link(ob_cube)
col_collection_1.objects.link(ob_lamp)
col_collection_1.objects.link(ob_camera)
col_collection_1.objects.link(ob_cube_001)
col_collection_1.objects.link(ob_cube_002)

# ---- scene / render settings (as saved in the file)
scene.camera = ob_camera
scene.frame_start = 1; scene.frame_end = 250; scene.frame_set(1)
scene.render.engine = 'BLENDER_EEVEE_NEXT'
scene.render.resolution_percentage = 50
scene.render.dither_intensity = 0.0
scene.cycles.use_denoising = False
scene.cycles.samples = 10
scene.cycles.sampling_pattern = 'TABULATED_SOBOL'
scene.cycles.light_sampling_threshold = 0.0
scene.cycles.use_adaptive_sampling = False
scene.cycles.use_light_tree = False
scene.cycles.blur_glossy = 0.0
scene.cycles.pixel_filter_type = 'GAUSSIAN'
scene.cycles.sample_clamp_indirect = 0.0
scene.view_settings.view_transform = 'Standard'
scene.unit_settings.scale_length = 0.2
bpy.context.view_layer.update()
